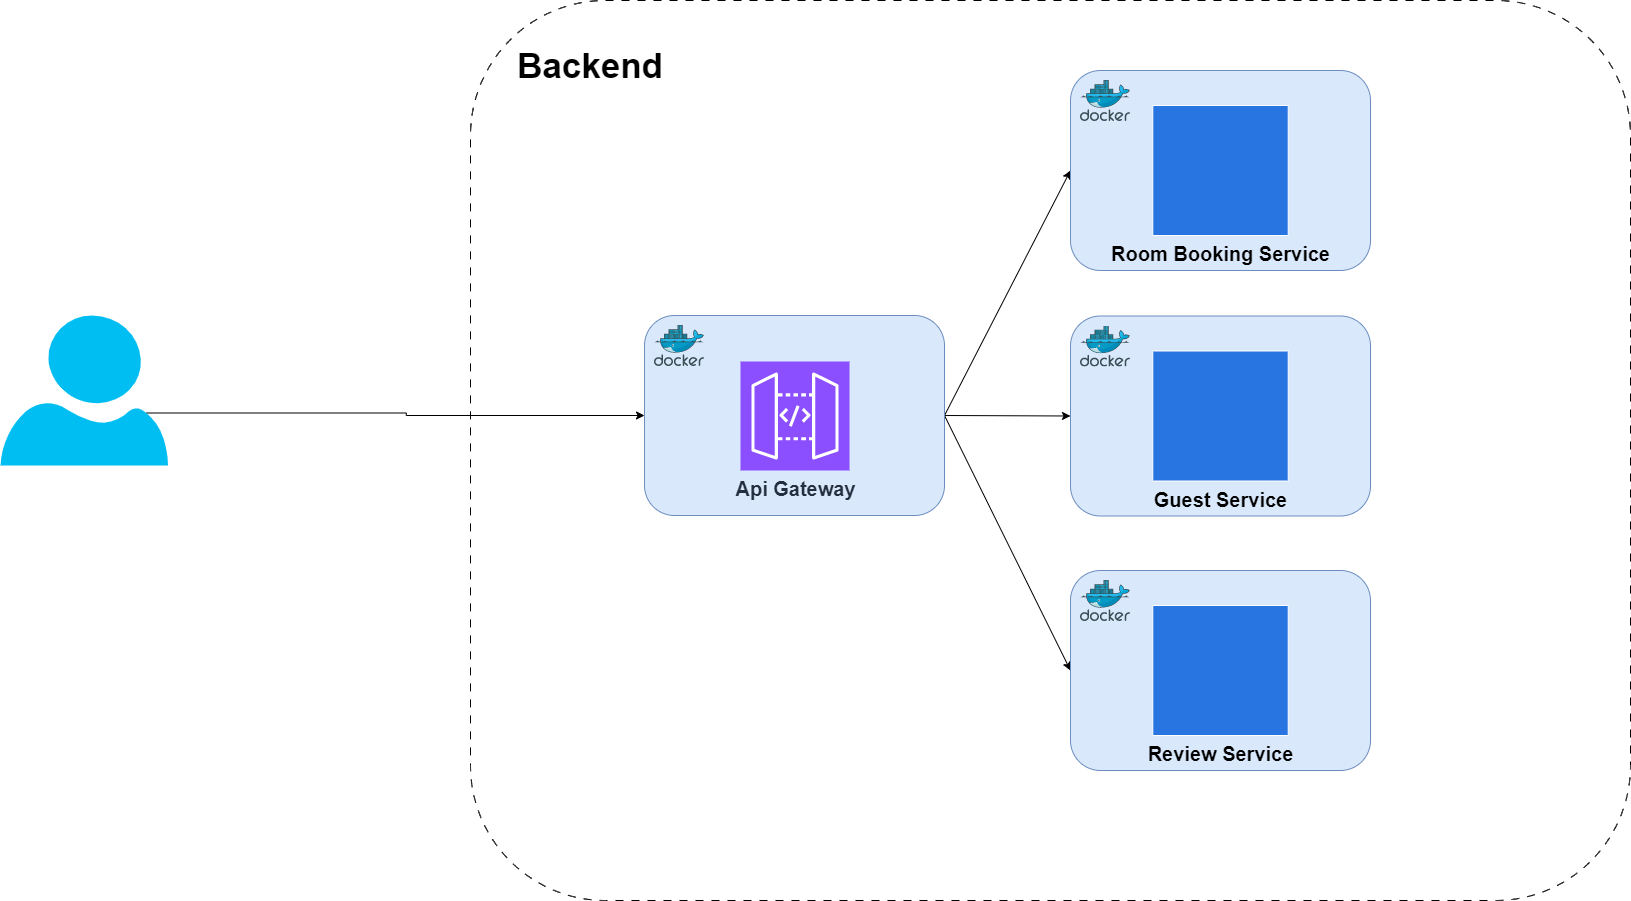

The diagram above was exported from draw.io. Its source (the exported page's mxGraphModel, read from the mxfile embedded in the PNG):
<mxGraphModel dx="1886" dy="606" grid="1" gridSize="10" guides="1" tooltips="1" connect="1" arrows="1" fold="1" page="1" pageScale="1" pageWidth="850" pageHeight="1100" math="0" shadow="0">
  <root>
    <mxCell id="0" />
    <mxCell id="1" parent="0" />
    <mxCell id="h-TObmXhF4t0Oglkh6qq-17" value="" style="rounded=1;whiteSpace=wrap;html=1;dashed=1;dashPattern=8 8;" parent="1" vertex="1">
      <mxGeometry x="-310" y="50" width="1160" height="900" as="geometry" />
    </mxCell>
    <mxCell id="h-TObmXhF4t0Oglkh6qq-19" style="rounded=0;orthogonalLoop=1;jettySize=auto;html=1;exitX=1;exitY=0.5;exitDx=0;exitDy=0;entryX=0;entryY=0.5;entryDx=0;entryDy=0;" parent="1" source="h-TObmXhF4t0Oglkh6qq-15" target="h-TObmXhF4t0Oglkh6qq-6" edge="1">
      <mxGeometry relative="1" as="geometry" />
    </mxCell>
    <mxCell id="h-TObmXhF4t0Oglkh6qq-20" style="rounded=0;orthogonalLoop=1;jettySize=auto;html=1;exitX=1;exitY=0.5;exitDx=0;exitDy=0;entryX=0;entryY=0.5;entryDx=0;entryDy=0;" parent="1" source="h-TObmXhF4t0Oglkh6qq-15" target="h-TObmXhF4t0Oglkh6qq-8" edge="1">
      <mxGeometry relative="1" as="geometry" />
    </mxCell>
    <mxCell id="h-TObmXhF4t0Oglkh6qq-21" style="rounded=0;orthogonalLoop=1;jettySize=auto;html=1;exitX=1;exitY=0.5;exitDx=0;exitDy=0;entryX=0;entryY=0.5;entryDx=0;entryDy=0;" parent="1" source="h-TObmXhF4t0Oglkh6qq-15" target="h-TObmXhF4t0Oglkh6qq-11" edge="1">
      <mxGeometry relative="1" as="geometry" />
    </mxCell>
    <mxCell id="h-TObmXhF4t0Oglkh6qq-15" value="" style="rounded=1;whiteSpace=wrap;html=1;fillColor=#dae8fc;strokeColor=#6c8ebf;" parent="1" vertex="1">
      <mxGeometry x="-136" y="365" width="300" height="200" as="geometry" />
    </mxCell>
    <mxCell id="h-TObmXhF4t0Oglkh6qq-16" value="" style="image;sketch=0;aspect=fixed;html=1;points=[];align=center;fontSize=12;image=img/lib/mscae/Docker.svg;" parent="1" vertex="1">
      <mxGeometry x="-126" y="375" width="50" height="41" as="geometry" />
    </mxCell>
    <mxCell id="h-TObmXhF4t0Oglkh6qq-6" value="" style="rounded=1;whiteSpace=wrap;html=1;fillColor=#dae8fc;strokeColor=#6c8ebf;" parent="1" vertex="1">
      <mxGeometry x="290" y="120" width="300" height="200" as="geometry" />
    </mxCell>
    <mxCell id="h-TObmXhF4t0Oglkh6qq-1" value="Room Booking Service" style="aspect=fixed;sketch=0;html=1;dashed=0;whitespace=wrap;verticalLabelPosition=bottom;verticalAlign=top;fillColor=#2875E2;strokeColor=#ffffff;points=[[0.005,0.63,0],[0.1,0.2,0],[0.9,0.2,0],[0.5,0,0],[0.995,0.63,0],[0.72,0.99,0],[0.5,1,0],[0.28,0.99,0]];shape=mxgraph.kubernetes.icon2;prIcon=api;fontSize=20;fontStyle=1" parent="1" vertex="1">
      <mxGeometry x="372.29" y="155" width="135.42" height="130" as="geometry" />
    </mxCell>
    <mxCell id="h-TObmXhF4t0Oglkh6qq-7" value="" style="image;sketch=0;aspect=fixed;html=1;points=[];align=center;fontSize=12;image=img/lib/mscae/Docker.svg;" parent="1" vertex="1">
      <mxGeometry x="300" y="130" width="50" height="41" as="geometry" />
    </mxCell>
    <mxCell id="h-TObmXhF4t0Oglkh6qq-8" value="" style="rounded=1;whiteSpace=wrap;html=1;fillColor=#dae8fc;strokeColor=#6c8ebf;" parent="1" vertex="1">
      <mxGeometry x="290" y="365.5" width="300" height="200" as="geometry" />
    </mxCell>
    <mxCell id="h-TObmXhF4t0Oglkh6qq-9" value="Guest Service" style="aspect=fixed;sketch=0;html=1;dashed=0;whitespace=wrap;verticalLabelPosition=bottom;verticalAlign=top;fillColor=#2875E2;strokeColor=#ffffff;points=[[0.005,0.63,0],[0.1,0.2,0],[0.9,0.2,0],[0.5,0,0],[0.995,0.63,0],[0.72,0.99,0],[0.5,1,0],[0.28,0.99,0]];shape=mxgraph.kubernetes.icon2;prIcon=api;fontSize=20;fontStyle=1" parent="1" vertex="1">
      <mxGeometry x="372.29" y="400.5" width="135.42" height="130" as="geometry" />
    </mxCell>
    <mxCell id="h-TObmXhF4t0Oglkh6qq-10" value="" style="image;sketch=0;aspect=fixed;html=1;points=[];align=center;fontSize=12;image=img/lib/mscae/Docker.svg;" parent="1" vertex="1">
      <mxGeometry x="300" y="375.5" width="50" height="41" as="geometry" />
    </mxCell>
    <mxCell id="h-TObmXhF4t0Oglkh6qq-11" value="" style="rounded=1;whiteSpace=wrap;html=1;fillColor=#dae8fc;strokeColor=#6c8ebf;" parent="1" vertex="1">
      <mxGeometry x="290" y="620" width="300" height="200" as="geometry" />
    </mxCell>
    <mxCell id="h-TObmXhF4t0Oglkh6qq-12" value="Review Service" style="aspect=fixed;sketch=0;html=1;dashed=0;whitespace=wrap;verticalLabelPosition=bottom;verticalAlign=top;fillColor=#2875E2;strokeColor=#ffffff;points=[[0.005,0.63,0],[0.1,0.2,0],[0.9,0.2,0],[0.5,0,0],[0.995,0.63,0],[0.72,0.99,0],[0.5,1,0],[0.28,0.99,0]];shape=mxgraph.kubernetes.icon2;prIcon=api;fontSize=20;fontStyle=1" parent="1" vertex="1">
      <mxGeometry x="372.29" y="655" width="135.42" height="130" as="geometry" />
    </mxCell>
    <mxCell id="h-TObmXhF4t0Oglkh6qq-13" value="" style="image;sketch=0;aspect=fixed;html=1;points=[];align=center;fontSize=12;image=img/lib/mscae/Docker.svg;" parent="1" vertex="1">
      <mxGeometry x="300" y="630" width="50" height="41" as="geometry" />
    </mxCell>
    <mxCell id="h-TObmXhF4t0Oglkh6qq-14" value="Api Gateway" style="sketch=0;points=[[0,0,0],[0.25,0,0],[0.5,0,0],[0.75,0,0],[1,0,0],[0,1,0],[0.25,1,0],[0.5,1,0],[0.75,1,0],[1,1,0],[0,0.25,0],[0,0.5,0],[0,0.75,0],[1,0.25,0],[1,0.5,0],[1,0.75,0]];outlineConnect=0;fontColor=#232F3E;fillColor=#8C4FFF;strokeColor=#ffffff;dashed=0;verticalLabelPosition=bottom;verticalAlign=top;align=center;html=1;fontSize=20;fontStyle=1;aspect=fixed;shape=mxgraph.aws4.resourceIcon;resIcon=mxgraph.aws4.api_gateway;" parent="1" vertex="1">
      <mxGeometry x="-40" y="411" width="109" height="109" as="geometry" />
    </mxCell>
    <mxCell id="h-TObmXhF4t0Oglkh6qq-22" style="edgeStyle=orthogonalEdgeStyle;rounded=0;orthogonalLoop=1;jettySize=auto;html=1;exitX=0.87;exitY=0.65;exitDx=0;exitDy=0;exitPerimeter=0;entryX=0;entryY=0.5;entryDx=0;entryDy=0;" parent="1" source="h-TObmXhF4t0Oglkh6qq-18" target="h-TObmXhF4t0Oglkh6qq-15" edge="1">
      <mxGeometry relative="1" as="geometry" />
    </mxCell>
    <mxCell id="h-TObmXhF4t0Oglkh6qq-18" value="" style="verticalLabelPosition=bottom;html=1;verticalAlign=top;align=center;strokeColor=none;fillColor=#00BEF2;shape=mxgraph.azure.user;" parent="1" vertex="1">
      <mxGeometry x="-780" y="365" width="167.5" height="150" as="geometry" />
    </mxCell>
    <mxCell id="h-TObmXhF4t0Oglkh6qq-23" value="Backend" style="text;html=1;align=center;verticalAlign=middle;whiteSpace=wrap;rounded=0;fontSize=35;fontStyle=1" parent="1" vertex="1">
      <mxGeometry x="-220" y="100" width="60" height="30" as="geometry" />
    </mxCell>
  </root>
</mxGraphModel>